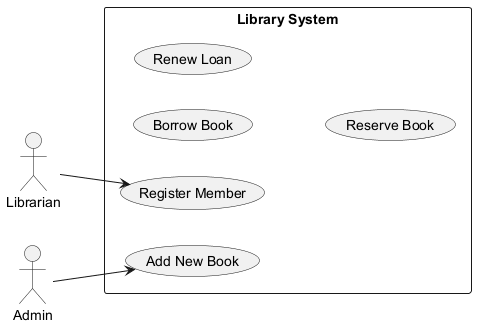

The diagram above was rendered by PlantUML. Its source (embedded in the PNG):
@startuml
skinparam backgroundColor #FFFFFF
skinparam classBackgroundColor #F3E5F5
skinparam classBorderColor #6A1B9A
left to right direction
actor "Librarian" as Librarian
actor "Admin" as Admin
rectangle "Library System" {
  usecase "Add New Book" as UC_AddNewBook
  usecase "Borrow Book" as UC_BorrowBook
  usecase "Renew Loan" as UC_RenewLoan
  usecase "Reserve Book" as UC_ReserveBook
  usecase "Register Member" as UC_RegisterMember
}
Librarian --> UC_RegisterMember
Admin --> UC_AddNewBook
@enduml